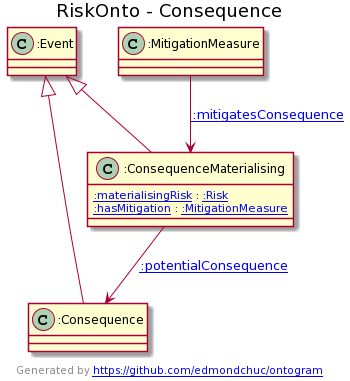

The diagram above was rendered by PlantUML. Its source (embedded in the PNG):
@startuml
title RiskOnto - Consequence
":Event" <|-- ":Consequence"
":Event" <|-- ":ConsequenceMaterialising"
Class ":Consequence" [[https://w3id.org/risky/riskonto#Consequence]] {
}
Class ":ConsequenceMaterialising" [[https://w3id.org/risky/riskonto#ConsequenceMaterialising]] {
[[https://w3id.org/risky/riskonto#materialisingRisk :materialisingRisk]] : [[https://w3id.org/risky/riskonto#Risk :Risk]]
[[https://w3id.org/risky/riskonto#hasMitigation :hasMitigation]] : [[https://w3id.org/risky/riskonto#MitigationMeasure :MitigationMeasure]]
}
":ConsequenceMaterialising" --> ":Consequence" : "[[https://w3id.org/risky/riskonto#potentialConsequence :potentialConsequence]]"
":MitigationMeasure" --> ":ConsequenceMaterialising" : "[[https://w3id.org/risky/riskonto#mitigatesConsequence :mitigatesConsequence]]"
center footer Generated by [[https://github.com/edmondchuc/ontogram https://github.com/edmondchuc/ontogram]]
@enduml